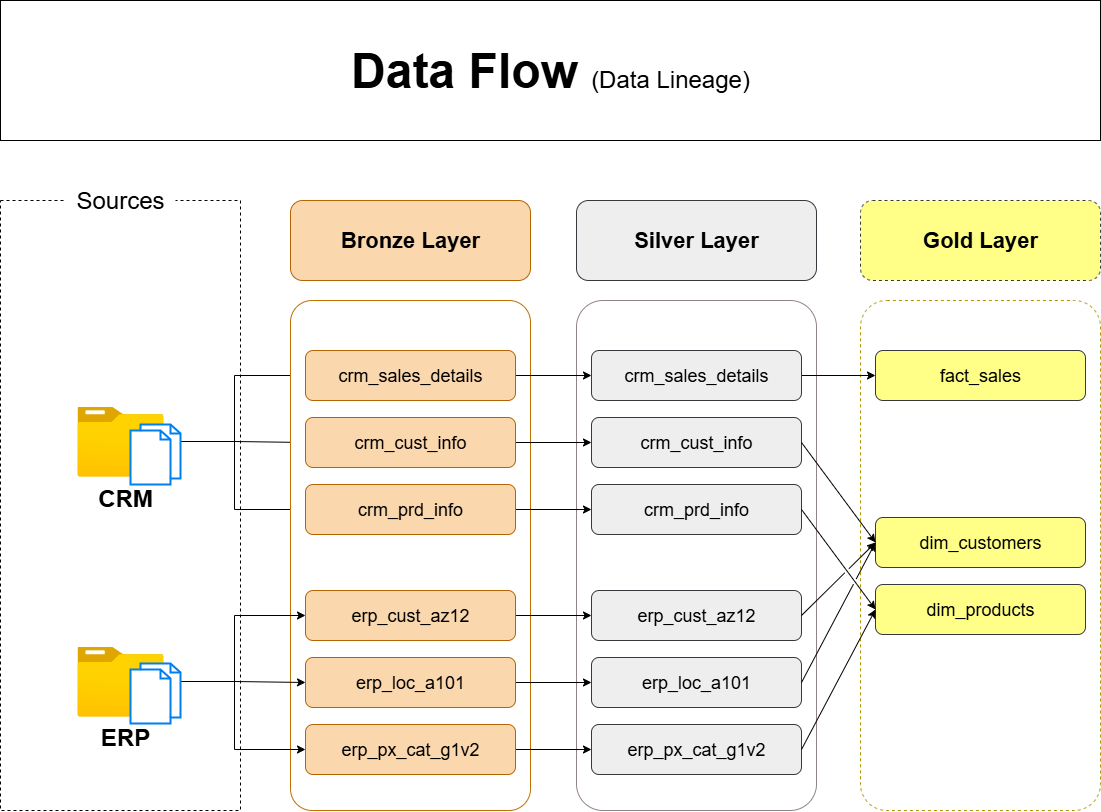

The diagram above was exported from draw.io. Its source (the exported page's mxGraphModel, read from the mxfile embedded in the PNG):
<mxGraphModel dx="1445" dy="2535" grid="1" gridSize="10" guides="1" tooltips="1" connect="1" arrows="1" fold="1" page="1" pageScale="1" pageWidth="1100" pageHeight="850" math="0" shadow="0">
  <root>
    <mxCell id="0" />
    <mxCell id="1" parent="0" />
    <mxCell id="FkocePWiiRE2RkiYVT7v-2" value="" style="rounded=0;whiteSpace=wrap;html=1;dashed=1;" vertex="1" parent="1">
      <mxGeometry y="240" width="240" height="610" as="geometry" />
    </mxCell>
    <mxCell id="FkocePWiiRE2RkiYVT7v-3" value="&lt;font style=&quot;font-size: 24px;&quot;&gt;Sources&lt;/font&gt;" style="text;html=1;align=center;verticalAlign=middle;whiteSpace=wrap;rounded=0;fillColor=#FFFFFF;" vertex="1" parent="1">
      <mxGeometry x="65" y="200" width="110" height="80" as="geometry" />
    </mxCell>
    <mxCell id="FkocePWiiRE2RkiYVT7v-35" style="edgeStyle=orthogonalEdgeStyle;rounded=0;orthogonalLoop=1;jettySize=auto;html=1;entryX=0;entryY=0.5;entryDx=0;entryDy=0;" edge="1" parent="1" source="FkocePWiiRE2RkiYVT7v-4" target="FkocePWiiRE2RkiYVT7v-13">
      <mxGeometry relative="1" as="geometry" />
    </mxCell>
    <mxCell id="FkocePWiiRE2RkiYVT7v-36" style="edgeStyle=orthogonalEdgeStyle;rounded=0;orthogonalLoop=1;jettySize=auto;html=1;entryX=0;entryY=0.5;entryDx=0;entryDy=0;" edge="1" parent="1" source="FkocePWiiRE2RkiYVT7v-4" target="FkocePWiiRE2RkiYVT7v-14">
      <mxGeometry relative="1" as="geometry" />
    </mxCell>
    <mxCell id="FkocePWiiRE2RkiYVT7v-37" style="edgeStyle=orthogonalEdgeStyle;rounded=0;orthogonalLoop=1;jettySize=auto;html=1;entryX=0;entryY=0.5;entryDx=0;entryDy=0;" edge="1" parent="1" source="FkocePWiiRE2RkiYVT7v-4" target="FkocePWiiRE2RkiYVT7v-15">
      <mxGeometry relative="1" as="geometry" />
    </mxCell>
    <mxCell id="FkocePWiiRE2RkiYVT7v-4" value="" style="image;aspect=fixed;html=1;points=[];align=center;fontSize=12;image=img/lib/azure2/general/Folder_Blank.svg;" vertex="1" parent="1">
      <mxGeometry x="76.88" y="446" width="86.25" height="70" as="geometry" />
    </mxCell>
    <mxCell id="FkocePWiiRE2RkiYVT7v-5" value="" style="rounded=1;whiteSpace=wrap;html=1;arcSize=9;fillColor=default;fontColor=#000000;strokeColor=#BD7000;" vertex="1" parent="1">
      <mxGeometry x="290" y="340" width="240" height="510" as="geometry" />
    </mxCell>
    <mxCell id="FkocePWiiRE2RkiYVT7v-6" value="" style="rounded=1;whiteSpace=wrap;html=1;dashed=1;arcSize=11;fillColor=#FFFFFF;fontColor=#000000;strokeColor=#B09500;" vertex="1" parent="1">
      <mxGeometry x="860" y="340" width="240" height="510" as="geometry" />
    </mxCell>
    <mxCell id="FkocePWiiRE2RkiYVT7v-7" value="" style="rounded=1;whiteSpace=wrap;html=1;gradientColor=none;arcSize=11;strokeColor=light-dark(#908484, #ededed);" vertex="1" parent="1">
      <mxGeometry x="576" y="340" width="240" height="510" as="geometry" />
    </mxCell>
    <mxCell id="FkocePWiiRE2RkiYVT7v-8" value="&lt;font style=&quot;font-size: 22px;&quot;&gt;&lt;b&gt;Bronze Layer&lt;/b&gt;&lt;/font&gt;" style="rounded=1;whiteSpace=wrap;html=1;fillColor=#fad7ac;strokeColor=#b46504;" vertex="1" parent="1">
      <mxGeometry x="290" y="240" width="240" height="80" as="geometry" />
    </mxCell>
    <mxCell id="FkocePWiiRE2RkiYVT7v-9" value="&lt;b&gt;&lt;font style=&quot;font-size: 22px;&quot;&gt;Silver Layer&lt;/font&gt;&lt;/b&gt;" style="rounded=1;whiteSpace=wrap;html=1;strokeColor=#36393d;fillColor=#eeeeee;" vertex="1" parent="1">
      <mxGeometry x="576" y="240" width="240" height="80" as="geometry" />
    </mxCell>
    <mxCell id="FkocePWiiRE2RkiYVT7v-10" value="&lt;font style=&quot;font-size: 22px;&quot;&gt;&lt;b&gt;Gold Layer&lt;/b&gt;&lt;/font&gt;" style="rounded=1;whiteSpace=wrap;html=1;dashed=1;fillColor=#ffff88;strokeColor=#36393d;" vertex="1" parent="1">
      <mxGeometry x="860" y="240" width="240" height="80" as="geometry" />
    </mxCell>
    <mxCell id="FkocePWiiRE2RkiYVT7v-41" style="edgeStyle=orthogonalEdgeStyle;rounded=0;orthogonalLoop=1;jettySize=auto;html=1;exitX=1;exitY=0.5;exitDx=0;exitDy=0;entryX=0;entryY=0.5;entryDx=0;entryDy=0;" edge="1" parent="1" source="FkocePWiiRE2RkiYVT7v-13" target="FkocePWiiRE2RkiYVT7v-20">
      <mxGeometry relative="1" as="geometry" />
    </mxCell>
    <mxCell id="FkocePWiiRE2RkiYVT7v-13" value="crm_sales_details" style="rounded=1;whiteSpace=wrap;html=1;fillColor=#fad7ac;strokeColor=#b46504;fontSize=18;" vertex="1" parent="1">
      <mxGeometry x="305" y="390" width="210" height="50" as="geometry" />
    </mxCell>
    <mxCell id="FkocePWiiRE2RkiYVT7v-42" style="edgeStyle=orthogonalEdgeStyle;rounded=0;orthogonalLoop=1;jettySize=auto;html=1;exitX=1;exitY=0.5;exitDx=0;exitDy=0;entryX=0;entryY=0.5;entryDx=0;entryDy=0;" edge="1" parent="1" source="FkocePWiiRE2RkiYVT7v-14" target="FkocePWiiRE2RkiYVT7v-21">
      <mxGeometry relative="1" as="geometry" />
    </mxCell>
    <mxCell id="FkocePWiiRE2RkiYVT7v-14" value="crm_cust_info" style="rounded=1;whiteSpace=wrap;html=1;fillColor=#fad7ac;strokeColor=#b46504;fontSize=18;" vertex="1" parent="1">
      <mxGeometry x="305" y="457" width="210" height="50" as="geometry" />
    </mxCell>
    <mxCell id="FkocePWiiRE2RkiYVT7v-43" style="edgeStyle=orthogonalEdgeStyle;rounded=0;orthogonalLoop=1;jettySize=auto;html=1;exitX=1;exitY=0.5;exitDx=0;exitDy=0;entryX=0;entryY=0.5;entryDx=0;entryDy=0;" edge="1" parent="1" source="FkocePWiiRE2RkiYVT7v-15" target="FkocePWiiRE2RkiYVT7v-22">
      <mxGeometry relative="1" as="geometry" />
    </mxCell>
    <mxCell id="FkocePWiiRE2RkiYVT7v-15" value="crm_prd_info" style="rounded=1;whiteSpace=wrap;html=1;fillColor=#fad7ac;strokeColor=#b46504;fontSize=18;" vertex="1" parent="1">
      <mxGeometry x="305" y="524" width="210" height="50" as="geometry" />
    </mxCell>
    <mxCell id="FkocePWiiRE2RkiYVT7v-44" style="edgeStyle=orthogonalEdgeStyle;rounded=0;orthogonalLoop=1;jettySize=auto;html=1;exitX=1;exitY=0.5;exitDx=0;exitDy=0;entryX=0;entryY=0.5;entryDx=0;entryDy=0;" edge="1" parent="1" source="FkocePWiiRE2RkiYVT7v-16" target="FkocePWiiRE2RkiYVT7v-23">
      <mxGeometry relative="1" as="geometry" />
    </mxCell>
    <mxCell id="FkocePWiiRE2RkiYVT7v-16" value="erp_cust_az12" style="rounded=1;whiteSpace=wrap;html=1;fillColor=#fad7ac;strokeColor=#b46504;fontSize=18;" vertex="1" parent="1">
      <mxGeometry x="305" y="630" width="210" height="50" as="geometry" />
    </mxCell>
    <mxCell id="FkocePWiiRE2RkiYVT7v-45" style="edgeStyle=orthogonalEdgeStyle;rounded=0;orthogonalLoop=1;jettySize=auto;html=1;exitX=1;exitY=0.5;exitDx=0;exitDy=0;entryX=0;entryY=0.5;entryDx=0;entryDy=0;" edge="1" parent="1" source="FkocePWiiRE2RkiYVT7v-17" target="FkocePWiiRE2RkiYVT7v-24">
      <mxGeometry relative="1" as="geometry" />
    </mxCell>
    <mxCell id="FkocePWiiRE2RkiYVT7v-17" value="erp_loc_a101" style="rounded=1;whiteSpace=wrap;html=1;fillColor=#fad7ac;strokeColor=#b46504;fontSize=18;" vertex="1" parent="1">
      <mxGeometry x="305" y="697" width="210" height="50" as="geometry" />
    </mxCell>
    <mxCell id="FkocePWiiRE2RkiYVT7v-46" style="edgeStyle=orthogonalEdgeStyle;rounded=0;orthogonalLoop=1;jettySize=auto;html=1;exitX=1;exitY=0.5;exitDx=0;exitDy=0;entryX=0;entryY=0.5;entryDx=0;entryDy=0;" edge="1" parent="1" source="FkocePWiiRE2RkiYVT7v-18" target="FkocePWiiRE2RkiYVT7v-25">
      <mxGeometry relative="1" as="geometry" />
    </mxCell>
    <mxCell id="FkocePWiiRE2RkiYVT7v-18" value="erp_px_cat_g1v2" style="rounded=1;whiteSpace=wrap;html=1;fillColor=#fad7ac;strokeColor=#b46504;fontSize=18;" vertex="1" parent="1">
      <mxGeometry x="305" y="764" width="210" height="50" as="geometry" />
    </mxCell>
    <mxCell id="FkocePWiiRE2RkiYVT7v-47" style="edgeStyle=orthogonalEdgeStyle;rounded=0;orthogonalLoop=1;jettySize=auto;html=1;exitX=1;exitY=0.5;exitDx=0;exitDy=0;entryX=0;entryY=0.5;entryDx=0;entryDy=0;" edge="1" parent="1" source="FkocePWiiRE2RkiYVT7v-20" target="FkocePWiiRE2RkiYVT7v-26">
      <mxGeometry relative="1" as="geometry" />
    </mxCell>
    <mxCell id="FkocePWiiRE2RkiYVT7v-20" value="crm_sales_details" style="rounded=1;whiteSpace=wrap;html=1;fillColor=#eeeeee;strokeColor=#36393d;fontSize=18;" vertex="1" parent="1">
      <mxGeometry x="591" y="390" width="210" height="50" as="geometry" />
    </mxCell>
    <mxCell id="FkocePWiiRE2RkiYVT7v-21" value="crm_cust_info" style="rounded=1;whiteSpace=wrap;html=1;fillColor=#eeeeee;strokeColor=#36393d;fontSize=18;" vertex="1" parent="1">
      <mxGeometry x="591" y="457" width="210" height="50" as="geometry" />
    </mxCell>
    <mxCell id="FkocePWiiRE2RkiYVT7v-22" value="crm_prd_info" style="rounded=1;whiteSpace=wrap;html=1;fillColor=#eeeeee;strokeColor=#36393d;fontSize=18;" vertex="1" parent="1">
      <mxGeometry x="591" y="524" width="210" height="50" as="geometry" />
    </mxCell>
    <mxCell id="FkocePWiiRE2RkiYVT7v-23" value="erp_cust_az12" style="rounded=1;whiteSpace=wrap;html=1;fillColor=#eeeeee;strokeColor=#36393d;fontSize=18;" vertex="1" parent="1">
      <mxGeometry x="591" y="630" width="210" height="50" as="geometry" />
    </mxCell>
    <mxCell id="FkocePWiiRE2RkiYVT7v-24" value="erp_loc_a101" style="rounded=1;whiteSpace=wrap;html=1;fillColor=#eeeeee;strokeColor=#36393d;fontSize=18;" vertex="1" parent="1">
      <mxGeometry x="591" y="697" width="210" height="50" as="geometry" />
    </mxCell>
    <mxCell id="FkocePWiiRE2RkiYVT7v-25" value="erp_px_cat_g1v2" style="rounded=1;whiteSpace=wrap;html=1;fillColor=#eeeeee;strokeColor=#36393d;fontSize=18;" vertex="1" parent="1">
      <mxGeometry x="591" y="764" width="210" height="50" as="geometry" />
    </mxCell>
    <mxCell id="FkocePWiiRE2RkiYVT7v-26" value="fact_sales" style="rounded=1;whiteSpace=wrap;html=1;fillColor=#ffff88;strokeColor=#36393d;fontSize=18;" vertex="1" parent="1">
      <mxGeometry x="875" y="390" width="210" height="50" as="geometry" />
    </mxCell>
    <mxCell id="FkocePWiiRE2RkiYVT7v-27" value="dim_customers" style="rounded=1;whiteSpace=wrap;html=1;fillColor=#ffff88;strokeColor=#36393d;fontSize=18;" vertex="1" parent="1">
      <mxGeometry x="875" y="557" width="210" height="50" as="geometry" />
    </mxCell>
    <mxCell id="FkocePWiiRE2RkiYVT7v-28" value="dim_products" style="rounded=1;whiteSpace=wrap;html=1;fillColor=#ffff88;strokeColor=#36393d;fontSize=18;" vertex="1" parent="1">
      <mxGeometry x="875" y="624" width="210" height="50" as="geometry" />
    </mxCell>
    <mxCell id="FkocePWiiRE2RkiYVT7v-38" style="edgeStyle=orthogonalEdgeStyle;rounded=0;orthogonalLoop=1;jettySize=auto;html=1;entryX=0;entryY=0.5;entryDx=0;entryDy=0;" edge="1" parent="1" source="FkocePWiiRE2RkiYVT7v-29" target="FkocePWiiRE2RkiYVT7v-16">
      <mxGeometry relative="1" as="geometry" />
    </mxCell>
    <mxCell id="FkocePWiiRE2RkiYVT7v-39" style="edgeStyle=orthogonalEdgeStyle;rounded=0;orthogonalLoop=1;jettySize=auto;html=1;entryX=0;entryY=0.5;entryDx=0;entryDy=0;" edge="1" parent="1" source="FkocePWiiRE2RkiYVT7v-29" target="FkocePWiiRE2RkiYVT7v-17">
      <mxGeometry relative="1" as="geometry" />
    </mxCell>
    <mxCell id="FkocePWiiRE2RkiYVT7v-40" style="edgeStyle=orthogonalEdgeStyle;rounded=0;orthogonalLoop=1;jettySize=auto;html=1;entryX=0;entryY=0.5;entryDx=0;entryDy=0;" edge="1" parent="1" source="FkocePWiiRE2RkiYVT7v-29" target="FkocePWiiRE2RkiYVT7v-18">
      <mxGeometry relative="1" as="geometry" />
    </mxCell>
    <mxCell id="FkocePWiiRE2RkiYVT7v-29" value="" style="image;aspect=fixed;html=1;points=[];align=center;fontSize=12;image=img/lib/azure2/general/Folder_Blank.svg;" vertex="1" parent="1">
      <mxGeometry x="76.88" y="686" width="86.25" height="70" as="geometry" />
    </mxCell>
    <mxCell id="FkocePWiiRE2RkiYVT7v-30" value="" style="html=1;verticalLabelPosition=bottom;align=center;labelBackgroundColor=#ffffff;verticalAlign=top;strokeWidth=2;strokeColor=#0080F0;shadow=0;dashed=0;shape=mxgraph.ios7.icons.documents;" vertex="1" parent="1">
      <mxGeometry x="130" y="464" width="50" height="60" as="geometry" />
    </mxCell>
    <mxCell id="FkocePWiiRE2RkiYVT7v-31" value="" style="html=1;verticalLabelPosition=bottom;align=center;labelBackgroundColor=#ffffff;verticalAlign=top;strokeWidth=2;strokeColor=#0080F0;shadow=0;dashed=0;shape=mxgraph.ios7.icons.documents;" vertex="1" parent="1">
      <mxGeometry x="130" y="703" width="50" height="60" as="geometry" />
    </mxCell>
    <mxCell id="FkocePWiiRE2RkiYVT7v-32" value="&lt;font style=&quot;font-size: 24px;&quot;&gt;CRM&lt;/font&gt;" style="text;html=1;align=center;verticalAlign=middle;whiteSpace=wrap;rounded=0;fillColor=none;fontStyle=1" vertex="1" parent="1">
      <mxGeometry x="70" y="498" width="110" height="80" as="geometry" />
    </mxCell>
    <mxCell id="FkocePWiiRE2RkiYVT7v-33" value="&lt;font style=&quot;font-size: 24px;&quot;&gt;ERP&lt;/font&gt;" style="text;html=1;align=center;verticalAlign=middle;whiteSpace=wrap;rounded=0;fillColor=none;fontStyle=1" vertex="1" parent="1">
      <mxGeometry x="70" y="737" width="110" height="80" as="geometry" />
    </mxCell>
    <mxCell id="FkocePWiiRE2RkiYVT7v-55" value="" style="endArrow=classic;html=1;rounded=0;exitX=1;exitY=0.5;exitDx=0;exitDy=0;entryX=0;entryY=0.5;entryDx=0;entryDy=0;jumpStyle=gap;" edge="1" parent="1" source="FkocePWiiRE2RkiYVT7v-22" target="FkocePWiiRE2RkiYVT7v-28">
      <mxGeometry width="50" height="50" relative="1" as="geometry">
        <mxPoint x="850" y="450" as="sourcePoint" />
        <mxPoint x="900" y="400" as="targetPoint" />
      </mxGeometry>
    </mxCell>
    <mxCell id="FkocePWiiRE2RkiYVT7v-56" value="" style="endArrow=classic;html=1;rounded=0;entryX=0;entryY=0.5;entryDx=0;entryDy=0;exitX=1;exitY=0.5;exitDx=0;exitDy=0;jumpStyle=gap;" edge="1" parent="1" source="FkocePWiiRE2RkiYVT7v-21" target="FkocePWiiRE2RkiYVT7v-27">
      <mxGeometry width="50" height="50" relative="1" as="geometry">
        <mxPoint x="840" y="650" as="sourcePoint" />
        <mxPoint x="944" y="723" as="targetPoint" />
      </mxGeometry>
    </mxCell>
    <mxCell id="FkocePWiiRE2RkiYVT7v-57" value="" style="endArrow=classic;html=1;rounded=0;exitX=1;exitY=0.5;exitDx=0;exitDy=0;entryX=0;entryY=0.5;entryDx=0;entryDy=0;jumpStyle=gap;" edge="1" parent="1" source="FkocePWiiRE2RkiYVT7v-23" target="FkocePWiiRE2RkiYVT7v-27">
      <mxGeometry width="50" height="50" relative="1" as="geometry">
        <mxPoint x="940" y="780" as="sourcePoint" />
        <mxPoint x="1014" y="813" as="targetPoint" />
      </mxGeometry>
    </mxCell>
    <mxCell id="FkocePWiiRE2RkiYVT7v-58" value="" style="endArrow=classic;html=1;rounded=0;exitX=1;exitY=0.5;exitDx=0;exitDy=0;entryX=0;entryY=0.5;entryDx=0;entryDy=0;jumpStyle=gap;" edge="1" parent="1" source="FkocePWiiRE2RkiYVT7v-24" target="FkocePWiiRE2RkiYVT7v-27">
      <mxGeometry width="50" height="50" relative="1" as="geometry">
        <mxPoint x="980" y="730" as="sourcePoint" />
        <mxPoint x="1054" y="763" as="targetPoint" />
      </mxGeometry>
    </mxCell>
    <mxCell id="FkocePWiiRE2RkiYVT7v-59" value="" style="endArrow=classic;html=1;rounded=0;exitX=1;exitY=0.5;exitDx=0;exitDy=0;entryX=0;entryY=0.5;entryDx=0;entryDy=0;jumpStyle=gap;" edge="1" parent="1" source="FkocePWiiRE2RkiYVT7v-25" target="FkocePWiiRE2RkiYVT7v-28">
      <mxGeometry width="50" height="50" relative="1" as="geometry">
        <mxPoint x="980" y="790" as="sourcePoint" />
        <mxPoint x="1054" y="823" as="targetPoint" />
      </mxGeometry>
    </mxCell>
    <mxCell id="FkocePWiiRE2RkiYVT7v-60" value="&lt;font style=&quot;&quot;&gt;&lt;b style=&quot;font-size: 48px;&quot;&gt;Data Flow &lt;/b&gt;&lt;font style=&quot;font-size: 24px;&quot;&gt;(Data Lineage)&lt;/font&gt;&lt;/font&gt;" style="rounded=0;whiteSpace=wrap;html=1;" vertex="1" parent="1">
      <mxGeometry y="40" width="1100" height="140" as="geometry" />
    </mxCell>
  </root>
</mxGraphModel>